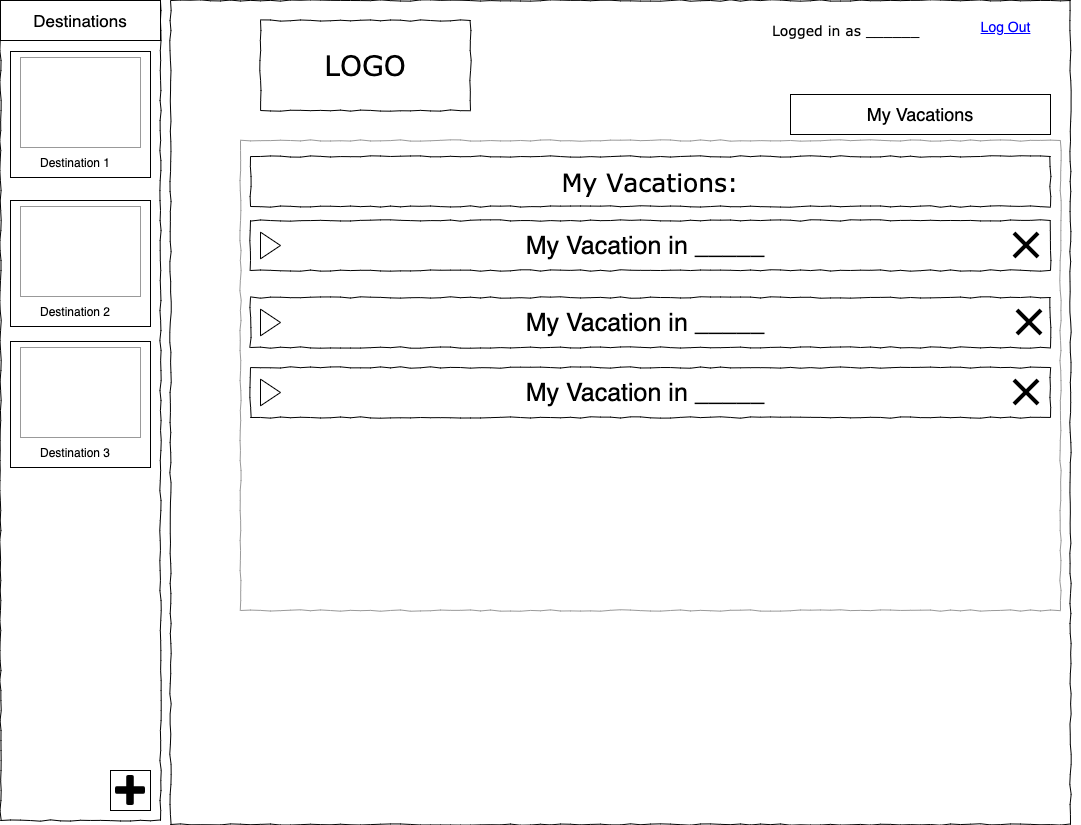

The diagram above was exported from draw.io. Its source (the exported page's mxGraphModel, read from the mxfile embedded in the PNG):
<mxGraphModel dx="946" dy="591" grid="1" gridSize="10" guides="1" tooltips="1" connect="1" arrows="1" fold="1" page="1" pageScale="1" pageWidth="1100" pageHeight="850" background="#ffffff" math="0" shadow="0">
  <root>
    <mxCell id="0" />
    <mxCell id="1" parent="0" />
    <mxCell id="677b7b8949515195-16" value="" style="verticalLabelPosition=bottom;shadow=0;dashed=0;align=center;html=1;verticalAlign=top;strokeWidth=1;shape=mxgraph.mockup.graphics.simpleIcon;strokeColor=#999999;rounded=0;labelBackgroundColor=none;fontFamily=Verdana;fontSize=14;fontColor=#000000;comic=1;" parent="1" vertex="1">
      <mxGeometry x="250" y="160" width="820" height="470" as="geometry" />
    </mxCell>
    <mxCell id="677b7b8949515195-1" value="" style="whiteSpace=wrap;html=1;rounded=0;shadow=0;labelBackgroundColor=none;strokeColor=#000000;strokeWidth=1;fillColor=none;fontFamily=Verdana;fontSize=12;fontColor=#000000;align=center;comic=1;" parent="1" vertex="1">
      <mxGeometry x="180" y="20" width="900" height="824" as="geometry" />
    </mxCell>
    <mxCell id="677b7b8949515195-2" value="LOGO" style="whiteSpace=wrap;html=1;rounded=0;shadow=0;labelBackgroundColor=none;strokeWidth=1;fontFamily=Verdana;fontSize=28;align=center;comic=1;" parent="1" vertex="1">
      <mxGeometry x="270" y="40" width="210" height="90" as="geometry" />
    </mxCell>
    <mxCell id="677b7b8949515195-4" value="Logged in as ______" style="text;html=1;points=[];align=left;verticalAlign=top;spacingTop=-4;fontSize=14;fontFamily=Verdana" parent="1" vertex="1">
      <mxGeometry x="780" y="40" width="200" height="20" as="geometry" />
    </mxCell>
    <mxCell id="677b7b8949515195-8" value="" style="whiteSpace=wrap;html=1;rounded=0;shadow=0;labelBackgroundColor=none;strokeWidth=1;fillColor=none;fontFamily=Verdana;fontSize=12;align=center;comic=1;" parent="1" vertex="1">
      <mxGeometry x="10" y="20" width="160" height="820" as="geometry" />
    </mxCell>
    <mxCell id="677b7b8949515195-10" value="" style="whiteSpace=wrap;html=1;rounded=0;shadow=0;labelBackgroundColor=none;strokeWidth=1;fillColor=none;fontFamily=Verdana;fontSize=12;align=center;comic=1;" parent="1" vertex="1">
      <mxGeometry x="260" y="387" width="800" height="50" as="geometry" />
    </mxCell>
    <mxCell id="sGBxHdUABRUEn7Um8Wcq-37" value="&lt;font style=&quot;font-size: 14px&quot;&gt;Log Out&lt;/font&gt;" style="shape=rectangle;strokeColor=none;fillColor=none;linkText=;fontSize=17;fontColor=#0000ff;fontStyle=4;html=1;align=center;" parent="1" vertex="1">
      <mxGeometry x="940" y="30" width="150" height="30" as="geometry" />
    </mxCell>
    <mxCell id="sGBxHdUABRUEn7Um8Wcq-38" value="&lt;font style=&quot;font-size: 18px&quot;&gt;My Vacations&lt;/font&gt;" style="rounded=0;whiteSpace=wrap;html=1;" parent="1" vertex="1">
      <mxGeometry x="800" y="114" width="260" height="40" as="geometry" />
    </mxCell>
    <mxCell id="sGBxHdUABRUEn7Um8Wcq-60" value="" style="rounded=0;whiteSpace=wrap;html=1;" parent="1" vertex="1">
      <mxGeometry x="10" y="20" width="160" height="40" as="geometry" />
    </mxCell>
    <mxCell id="sGBxHdUABRUEn7Um8Wcq-61" value="&lt;span style=&quot;font-size: 17px&quot;&gt;Destinations&lt;/span&gt;" style="text;html=1;strokeColor=none;fillColor=none;align=center;verticalAlign=middle;whiteSpace=wrap;rounded=0;" parent="1" vertex="1">
      <mxGeometry x="30" y="30" width="120" height="20" as="geometry" />
    </mxCell>
    <mxCell id="sGBxHdUABRUEn7Um8Wcq-62" value="" style="rounded=0;whiteSpace=wrap;html=1;" parent="1" vertex="1">
      <mxGeometry x="20" y="71" width="140" height="126" as="geometry" />
    </mxCell>
    <mxCell id="sGBxHdUABRUEn7Um8Wcq-63" value="Destination 1" style="text;html=1;strokeColor=none;fillColor=none;align=center;verticalAlign=middle;whiteSpace=wrap;rounded=0;" parent="1" vertex="1">
      <mxGeometry x="30" y="167" width="110" height="30" as="geometry" />
    </mxCell>
    <mxCell id="sGBxHdUABRUEn7Um8Wcq-64" value="" style="verticalLabelPosition=bottom;shadow=0;dashed=0;align=center;html=1;verticalAlign=top;strokeWidth=1;shape=mxgraph.mockup.graphics.simpleIcon;strokeColor=#999999;" parent="1" vertex="1">
      <mxGeometry x="30" y="77" width="120" height="90" as="geometry" />
    </mxCell>
    <mxCell id="sGBxHdUABRUEn7Um8Wcq-65" value="" style="rounded=0;whiteSpace=wrap;html=1;" parent="1" vertex="1">
      <mxGeometry x="20" y="220" width="140" height="126" as="geometry" />
    </mxCell>
    <mxCell id="sGBxHdUABRUEn7Um8Wcq-66" value="Destination 2" style="text;html=1;strokeColor=none;fillColor=none;align=center;verticalAlign=middle;whiteSpace=wrap;rounded=0;" parent="1" vertex="1">
      <mxGeometry x="30" y="316" width="110" height="30" as="geometry" />
    </mxCell>
    <mxCell id="sGBxHdUABRUEn7Um8Wcq-67" value="" style="verticalLabelPosition=bottom;shadow=0;dashed=0;align=center;html=1;verticalAlign=top;strokeWidth=1;shape=mxgraph.mockup.graphics.simpleIcon;strokeColor=#999999;" parent="1" vertex="1">
      <mxGeometry x="30" y="226" width="120" height="90" as="geometry" />
    </mxCell>
    <mxCell id="sGBxHdUABRUEn7Um8Wcq-68" value="" style="rounded=0;whiteSpace=wrap;html=1;" parent="1" vertex="1">
      <mxGeometry x="20" y="361" width="140" height="126" as="geometry" />
    </mxCell>
    <mxCell id="sGBxHdUABRUEn7Um8Wcq-69" value="Destination 3" style="text;html=1;strokeColor=none;fillColor=none;align=center;verticalAlign=middle;whiteSpace=wrap;rounded=0;" parent="1" vertex="1">
      <mxGeometry x="30" y="457" width="110" height="30" as="geometry" />
    </mxCell>
    <mxCell id="sGBxHdUABRUEn7Um8Wcq-70" value="" style="verticalLabelPosition=bottom;shadow=0;dashed=0;align=center;html=1;verticalAlign=top;strokeWidth=1;shape=mxgraph.mockup.graphics.simpleIcon;strokeColor=#999999;" parent="1" vertex="1">
      <mxGeometry x="30" y="367" width="120" height="90" as="geometry" />
    </mxCell>
    <mxCell id="sGBxHdUABRUEn7Um8Wcq-2" value="&lt;font style=&quot;font-size: 25px&quot;&gt;My Vacation in _____&lt;/font&gt;" style="text;html=1;strokeColor=none;fillColor=none;align=center;verticalAlign=middle;whiteSpace=wrap;rounded=0;" parent="1" vertex="1">
      <mxGeometry x="270" y="387" width="770" height="50" as="geometry" />
    </mxCell>
    <mxCell id="0ZWqlkwzWMeougeyviOg-4" value="" style="whiteSpace=wrap;html=1;rounded=0;shadow=0;labelBackgroundColor=none;strokeWidth=1;fillColor=none;fontFamily=Verdana;fontSize=12;align=center;comic=1;" parent="1" vertex="1">
      <mxGeometry x="260" y="240" width="800" height="50" as="geometry" />
    </mxCell>
    <mxCell id="0ZWqlkwzWMeougeyviOg-5" value="&lt;font style=&quot;font-size: 25px&quot;&gt;My Vacation in _____&lt;/font&gt;" style="text;html=1;strokeColor=none;fillColor=none;align=center;verticalAlign=middle;whiteSpace=wrap;rounded=0;" parent="1" vertex="1">
      <mxGeometry x="270" y="240" width="770" height="50" as="geometry" />
    </mxCell>
    <mxCell id="0ZWqlkwzWMeougeyviOg-6" value="" style="whiteSpace=wrap;html=1;rounded=0;shadow=0;labelBackgroundColor=none;strokeWidth=1;fillColor=none;fontFamily=Verdana;fontSize=12;align=center;comic=1;" parent="1" vertex="1">
      <mxGeometry x="260" y="317" width="800" height="50" as="geometry" />
    </mxCell>
    <mxCell id="0ZWqlkwzWMeougeyviOg-7" value="&lt;font style=&quot;font-size: 25px&quot;&gt;My Vacation in _____&lt;/font&gt;" style="text;html=1;strokeColor=none;fillColor=none;align=center;verticalAlign=middle;whiteSpace=wrap;rounded=0;" parent="1" vertex="1">
      <mxGeometry x="270" y="317" width="770" height="50" as="geometry" />
    </mxCell>
    <mxCell id="0ZWqlkwzWMeougeyviOg-8" value="" style="triangle;whiteSpace=wrap;html=1;" parent="1" vertex="1">
      <mxGeometry x="270" y="328.66" width="20" height="26.67" as="geometry" />
    </mxCell>
    <mxCell id="0ZWqlkwzWMeougeyviOg-9" value="" style="triangle;whiteSpace=wrap;html=1;" parent="1" vertex="1">
      <mxGeometry x="270" y="251.66000000000003" width="20" height="26.67" as="geometry" />
    </mxCell>
    <mxCell id="0ZWqlkwzWMeougeyviOg-10" value="" style="triangle;whiteSpace=wrap;html=1;" parent="1" vertex="1">
      <mxGeometry x="270" y="398.66" width="20" height="26.67" as="geometry" />
    </mxCell>
    <mxCell id="0ZWqlkwzWMeougeyviOg-14" value="&lt;font style=&quot;font-size: 25px&quot;&gt;My Vacations:&lt;/font&gt;" style="whiteSpace=wrap;html=1;rounded=0;shadow=0;labelBackgroundColor=none;strokeWidth=1;fillColor=none;fontFamily=Verdana;fontSize=12;align=center;comic=1;" parent="1" vertex="1">
      <mxGeometry x="260" y="176" width="800" height="50" as="geometry" />
    </mxCell>
    <mxCell id="Y-h6l7YvrihEPu5ThFKg-1" value="" style="shape=image;html=1;verticalAlign=top;verticalLabelPosition=bottom;labelBackgroundColor=#ffffff;imageAspect=0;aspect=fixed;image=https://cdn3.iconfinder.com/data/icons/virtual-notebook/16/button_close-128.png" parent="1" vertex="1">
      <mxGeometry x="1020" y="396" width="32" height="32" as="geometry" />
    </mxCell>
    <mxCell id="Y-h6l7YvrihEPu5ThFKg-2" value="" style="shape=image;html=1;verticalAlign=top;verticalLabelPosition=bottom;labelBackgroundColor=#ffffff;imageAspect=0;aspect=fixed;image=https://cdn3.iconfinder.com/data/icons/virtual-notebook/16/button_close-128.png" parent="1" vertex="1">
      <mxGeometry x="1023" y="326" width="32" height="32" as="geometry" />
    </mxCell>
    <mxCell id="Y-h6l7YvrihEPu5ThFKg-3" value="" style="shape=image;html=1;verticalAlign=top;verticalLabelPosition=bottom;labelBackgroundColor=#ffffff;imageAspect=0;aspect=fixed;image=https://cdn3.iconfinder.com/data/icons/virtual-notebook/16/button_close-128.png" parent="1" vertex="1">
      <mxGeometry x="1020" y="249" width="32" height="32" as="geometry" />
    </mxCell>
    <mxCell id="rBbrsBtAbbFBTaDvVNeg-1" value="" style="rounded=0;whiteSpace=wrap;html=1;" vertex="1" parent="1">
      <mxGeometry x="120" y="790" width="40" height="40" as="geometry" />
    </mxCell>
    <mxCell id="rBbrsBtAbbFBTaDvVNeg-2" value="" style="shape=image;html=1;verticalAlign=top;verticalLabelPosition=bottom;labelBackgroundColor=#ffffff;imageAspect=0;aspect=fixed;image=https://cdn4.iconfinder.com/data/icons/pictype-free-vector-icons/16/add-128.png" vertex="1" parent="1">
      <mxGeometry x="125" y="795" width="30" height="30" as="geometry" />
    </mxCell>
  </root>
</mxGraphModel>